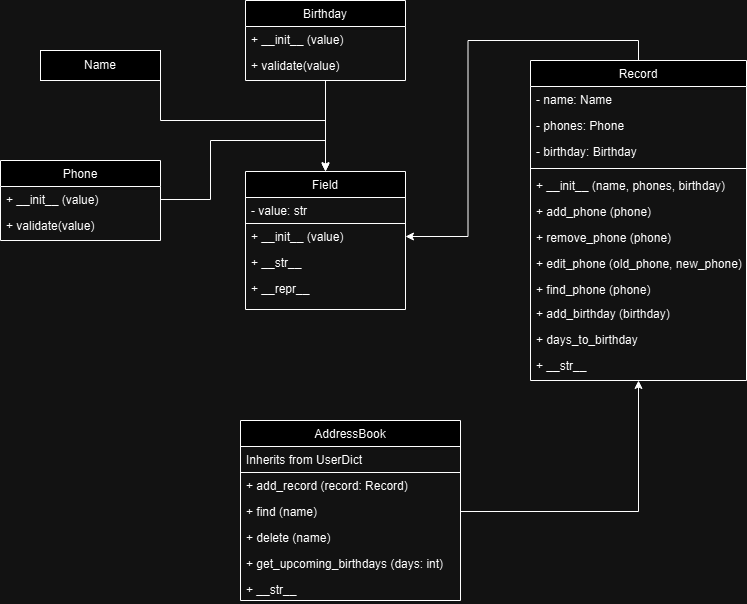

The diagram above was exported from draw.io. Its source (the exported page's mxGraphModel, read from the mxfile embedded in the PNG):
<mxGraphModel dx="1964" dy="1191" grid="1" gridSize="10" guides="1" tooltips="1" connect="1" arrows="1" fold="1" page="1" pageScale="1" pageWidth="1169" pageHeight="827" math="0" shadow="0">
  <root>
    <mxCell id="WIyWlLk6GJQsqaUBKTNV-0" />
    <mxCell id="WIyWlLk6GJQsqaUBKTNV-1" parent="WIyWlLk6GJQsqaUBKTNV-0" />
    <mxCell id="zkfFHV4jXpPFQw0GAbJ--0" value="Field" style="swimlane;fontStyle=0;align=center;verticalAlign=top;childLayout=stackLayout;horizontal=1;startSize=26;horizontalStack=0;resizeParent=1;resizeLast=0;collapsible=1;marginBottom=0;rounded=0;shadow=0;strokeWidth=1;" parent="WIyWlLk6GJQsqaUBKTNV-1" vertex="1">
      <mxGeometry x="425" y="221" width="160" height="138" as="geometry">
        <mxRectangle x="230" y="140" width="160" height="26" as="alternateBounds" />
      </mxGeometry>
    </mxCell>
    <mxCell id="zkfFHV4jXpPFQw0GAbJ--1" value="- value: str" style="text;align=left;verticalAlign=top;spacingLeft=4;spacingRight=4;overflow=hidden;rotatable=0;points=[[0,0.5],[1,0.5]];portConstraint=eastwest;strokeColor=default;" parent="zkfFHV4jXpPFQw0GAbJ--0" vertex="1">
      <mxGeometry y="26" width="160" height="26" as="geometry" />
    </mxCell>
    <mxCell id="zkfFHV4jXpPFQw0GAbJ--5" value="+ __init__ (value)" style="text;align=left;verticalAlign=top;spacingLeft=4;spacingRight=4;overflow=hidden;rotatable=0;points=[[0,0.5],[1,0.5]];portConstraint=eastwest;" parent="zkfFHV4jXpPFQw0GAbJ--0" vertex="1">
      <mxGeometry y="52" width="160" height="26" as="geometry" />
    </mxCell>
    <mxCell id="zkfFHV4jXpPFQw0GAbJ--2" value="+ __str__" style="text;align=left;verticalAlign=top;spacingLeft=4;spacingRight=4;overflow=hidden;rotatable=0;points=[[0,0.5],[1,0.5]];portConstraint=eastwest;rounded=0;shadow=0;html=0;" parent="zkfFHV4jXpPFQw0GAbJ--0" vertex="1">
      <mxGeometry y="78" width="160" height="26" as="geometry" />
    </mxCell>
    <mxCell id="zkfFHV4jXpPFQw0GAbJ--3" value="+ __repr__" style="text;align=left;verticalAlign=top;spacingLeft=4;spacingRight=4;overflow=hidden;rotatable=0;points=[[0,0.5],[1,0.5]];portConstraint=eastwest;rounded=0;shadow=0;html=0;" parent="zkfFHV4jXpPFQw0GAbJ--0" vertex="1">
      <mxGeometry y="104" width="160" height="26" as="geometry" />
    </mxCell>
    <mxCell id="zkfFHV4jXpPFQw0GAbJ--6" value="Phone" style="swimlane;fontStyle=0;align=center;verticalAlign=top;childLayout=stackLayout;horizontal=1;startSize=26;horizontalStack=0;resizeParent=1;resizeLast=0;collapsible=1;marginBottom=0;rounded=0;shadow=0;strokeWidth=1;" parent="WIyWlLk6GJQsqaUBKTNV-1" vertex="1">
      <mxGeometry x="180" y="210" width="160" height="80" as="geometry">
        <mxRectangle x="130" y="380" width="160" height="26" as="alternateBounds" />
      </mxGeometry>
    </mxCell>
    <mxCell id="zkfFHV4jXpPFQw0GAbJ--7" value="+ __init__ (value)" style="text;align=left;verticalAlign=top;spacingLeft=4;spacingRight=4;overflow=hidden;rotatable=0;points=[[0,0.5],[1,0.5]];portConstraint=eastwest;" parent="zkfFHV4jXpPFQw0GAbJ--6" vertex="1">
      <mxGeometry y="26" width="160" height="26" as="geometry" />
    </mxCell>
    <mxCell id="zkfFHV4jXpPFQw0GAbJ--8" value="+ validate(value)" style="text;align=left;verticalAlign=top;spacingLeft=4;spacingRight=4;overflow=hidden;rotatable=0;points=[[0,0.5],[1,0.5]];portConstraint=eastwest;rounded=0;shadow=0;html=0;" parent="zkfFHV4jXpPFQw0GAbJ--6" vertex="1">
      <mxGeometry y="52" width="160" height="26" as="geometry" />
    </mxCell>
    <mxCell id="zkfFHV4jXpPFQw0GAbJ--17" value="AddressBook" style="swimlane;fontStyle=0;align=center;verticalAlign=top;childLayout=stackLayout;horizontal=1;startSize=26;horizontalStack=0;resizeParent=1;resizeLast=0;collapsible=1;marginBottom=0;rounded=0;shadow=0;strokeWidth=1;" parent="WIyWlLk6GJQsqaUBKTNV-1" vertex="1">
      <mxGeometry x="420" y="470" width="220" height="180" as="geometry">
        <mxRectangle x="550" y="140" width="160" height="26" as="alternateBounds" />
      </mxGeometry>
    </mxCell>
    <mxCell id="IMfRmD5RXClH2gvMUFYm-24" value="Inherits from UserDict" style="text;align=left;verticalAlign=top;spacingLeft=4;spacingRight=4;overflow=hidden;rotatable=0;points=[[0,0.5],[1,0.5]];portConstraint=eastwest;strokeColor=default;" parent="zkfFHV4jXpPFQw0GAbJ--17" vertex="1">
      <mxGeometry y="26" width="220" height="26" as="geometry" />
    </mxCell>
    <mxCell id="zkfFHV4jXpPFQw0GAbJ--18" value="+ add_record (record: Record)" style="text;align=left;verticalAlign=top;spacingLeft=4;spacingRight=4;overflow=hidden;rotatable=0;points=[[0,0.5],[1,0.5]];portConstraint=eastwest;" parent="zkfFHV4jXpPFQw0GAbJ--17" vertex="1">
      <mxGeometry y="52" width="220" height="26" as="geometry" />
    </mxCell>
    <mxCell id="zkfFHV4jXpPFQw0GAbJ--19" value="+ find (name)" style="text;align=left;verticalAlign=top;spacingLeft=4;spacingRight=4;overflow=hidden;rotatable=0;points=[[0,0.5],[1,0.5]];portConstraint=eastwest;rounded=0;shadow=0;html=0;" parent="zkfFHV4jXpPFQw0GAbJ--17" vertex="1">
      <mxGeometry y="78" width="220" height="26" as="geometry" />
    </mxCell>
    <mxCell id="zkfFHV4jXpPFQw0GAbJ--20" value="+ delete (name)" style="text;align=left;verticalAlign=top;spacingLeft=4;spacingRight=4;overflow=hidden;rotatable=0;points=[[0,0.5],[1,0.5]];portConstraint=eastwest;rounded=0;shadow=0;html=0;" parent="zkfFHV4jXpPFQw0GAbJ--17" vertex="1">
      <mxGeometry y="104" width="220" height="26" as="geometry" />
    </mxCell>
    <mxCell id="zkfFHV4jXpPFQw0GAbJ--21" value="+ get_upcoming_birthdays (days: int)" style="text;align=left;verticalAlign=top;spacingLeft=4;spacingRight=4;overflow=hidden;rotatable=0;points=[[0,0.5],[1,0.5]];portConstraint=eastwest;rounded=0;shadow=0;html=0;" parent="zkfFHV4jXpPFQw0GAbJ--17" vertex="1">
      <mxGeometry y="130" width="220" height="26" as="geometry" />
    </mxCell>
    <mxCell id="zkfFHV4jXpPFQw0GAbJ--22" value="+ __str__" style="text;align=left;verticalAlign=top;spacingLeft=4;spacingRight=4;overflow=hidden;rotatable=0;points=[[0,0.5],[1,0.5]];portConstraint=eastwest;rounded=0;shadow=0;html=0;" parent="zkfFHV4jXpPFQw0GAbJ--17" vertex="1">
      <mxGeometry y="156" width="220" height="24" as="geometry" />
    </mxCell>
    <mxCell id="IMfRmD5RXClH2gvMUFYm-30" style="edgeStyle=orthogonalEdgeStyle;rounded=0;orthogonalLoop=1;jettySize=auto;html=1;exitX=1;exitY=0.5;exitDx=0;exitDy=0;entryX=0.5;entryY=0;entryDx=0;entryDy=0;" parent="WIyWlLk6GJQsqaUBKTNV-1" source="IMfRmD5RXClH2gvMUFYm-1" target="zkfFHV4jXpPFQw0GAbJ--0" edge="1">
      <mxGeometry relative="1" as="geometry">
        <Array as="points">
          <mxPoint x="340" y="170" />
          <mxPoint x="505" y="170" />
        </Array>
      </mxGeometry>
    </mxCell>
    <mxCell id="IMfRmD5RXClH2gvMUFYm-1" value="Name" style="rounded=0;whiteSpace=wrap;html=1;" parent="WIyWlLk6GJQsqaUBKTNV-1" vertex="1">
      <mxGeometry x="220" y="100" width="120" height="30" as="geometry" />
    </mxCell>
    <mxCell id="IMfRmD5RXClH2gvMUFYm-28" style="edgeStyle=orthogonalEdgeStyle;rounded=0;orthogonalLoop=1;jettySize=auto;html=1;exitX=0.5;exitY=1;exitDx=0;exitDy=0;" parent="WIyWlLk6GJQsqaUBKTNV-1" source="IMfRmD5RXClH2gvMUFYm-2" target="zkfFHV4jXpPFQw0GAbJ--0" edge="1">
      <mxGeometry relative="1" as="geometry" />
    </mxCell>
    <mxCell id="IMfRmD5RXClH2gvMUFYm-2" value="Birthday" style="swimlane;fontStyle=0;align=center;verticalAlign=top;childLayout=stackLayout;horizontal=1;startSize=26;horizontalStack=0;resizeParent=1;resizeLast=0;collapsible=1;marginBottom=0;rounded=0;shadow=0;strokeWidth=1;" parent="WIyWlLk6GJQsqaUBKTNV-1" vertex="1">
      <mxGeometry x="425" y="50" width="160" height="80" as="geometry">
        <mxRectangle x="130" y="380" width="160" height="26" as="alternateBounds" />
      </mxGeometry>
    </mxCell>
    <mxCell id="IMfRmD5RXClH2gvMUFYm-3" value="+ __init__ (value)" style="text;align=left;verticalAlign=top;spacingLeft=4;spacingRight=4;overflow=hidden;rotatable=0;points=[[0,0.5],[1,0.5]];portConstraint=eastwest;" parent="IMfRmD5RXClH2gvMUFYm-2" vertex="1">
      <mxGeometry y="26" width="160" height="26" as="geometry" />
    </mxCell>
    <mxCell id="IMfRmD5RXClH2gvMUFYm-4" value="+ validate(value)" style="text;align=left;verticalAlign=top;spacingLeft=4;spacingRight=4;overflow=hidden;rotatable=0;points=[[0,0.5],[1,0.5]];portConstraint=eastwest;rounded=0;shadow=0;html=0;" parent="IMfRmD5RXClH2gvMUFYm-2" vertex="1">
      <mxGeometry y="52" width="160" height="26" as="geometry" />
    </mxCell>
    <mxCell id="IMfRmD5RXClH2gvMUFYm-34" style="edgeStyle=orthogonalEdgeStyle;rounded=0;orthogonalLoop=1;jettySize=auto;html=1;exitX=0.5;exitY=0;exitDx=0;exitDy=0;" parent="WIyWlLk6GJQsqaUBKTNV-1" source="IMfRmD5RXClH2gvMUFYm-5" target="zkfFHV4jXpPFQw0GAbJ--5" edge="1">
      <mxGeometry relative="1" as="geometry" />
    </mxCell>
    <mxCell id="IMfRmD5RXClH2gvMUFYm-5" value="Record" style="swimlane;fontStyle=0;align=center;verticalAlign=top;childLayout=stackLayout;horizontal=1;startSize=26;horizontalStack=0;resizeParent=1;resizeLast=0;collapsible=1;marginBottom=0;rounded=0;shadow=0;strokeWidth=1;" parent="WIyWlLk6GJQsqaUBKTNV-1" vertex="1">
      <mxGeometry x="710" y="110" width="216" height="320" as="geometry">
        <mxRectangle x="550" y="140" width="160" height="26" as="alternateBounds" />
      </mxGeometry>
    </mxCell>
    <mxCell id="IMfRmD5RXClH2gvMUFYm-8" value="- name: Name" style="text;align=left;verticalAlign=top;spacingLeft=4;spacingRight=4;overflow=hidden;rotatable=0;points=[[0,0.5],[1,0.5]];portConstraint=eastwest;rounded=0;shadow=0;html=0;" parent="IMfRmD5RXClH2gvMUFYm-5" vertex="1">
      <mxGeometry y="26" width="216" height="26" as="geometry" />
    </mxCell>
    <mxCell id="IMfRmD5RXClH2gvMUFYm-9" value="- phones: Phone" style="text;align=left;verticalAlign=top;spacingLeft=4;spacingRight=4;overflow=hidden;rotatable=0;points=[[0,0.5],[1,0.5]];portConstraint=eastwest;rounded=0;shadow=0;html=0;" parent="IMfRmD5RXClH2gvMUFYm-5" vertex="1">
      <mxGeometry y="52" width="216" height="26" as="geometry" />
    </mxCell>
    <mxCell id="IMfRmD5RXClH2gvMUFYm-10" value="- birthday: Birthday" style="text;align=left;verticalAlign=top;spacingLeft=4;spacingRight=4;overflow=hidden;rotatable=0;points=[[0,0.5],[1,0.5]];portConstraint=eastwest;rounded=0;shadow=0;html=0;" parent="IMfRmD5RXClH2gvMUFYm-5" vertex="1">
      <mxGeometry y="78" width="216" height="26" as="geometry" />
    </mxCell>
    <mxCell id="IMfRmD5RXClH2gvMUFYm-11" value="" style="line;html=1;strokeWidth=1;align=left;verticalAlign=middle;spacingTop=-1;spacingLeft=3;spacingRight=3;rotatable=0;labelPosition=right;points=[];portConstraint=eastwest;" parent="IMfRmD5RXClH2gvMUFYm-5" vertex="1">
      <mxGeometry y="104" width="216" height="8" as="geometry" />
    </mxCell>
    <mxCell id="IMfRmD5RXClH2gvMUFYm-17" value="+ __init__ (name, phones, birthday)" style="text;align=left;verticalAlign=top;spacingLeft=4;spacingRight=4;overflow=hidden;rotatable=0;points=[[0,0.5],[1,0.5]];portConstraint=eastwest;" parent="IMfRmD5RXClH2gvMUFYm-5" vertex="1">
      <mxGeometry y="112" width="216" height="26" as="geometry" />
    </mxCell>
    <mxCell id="IMfRmD5RXClH2gvMUFYm-12" value="+ add_phone (phone)" style="text;align=left;verticalAlign=top;spacingLeft=4;spacingRight=4;overflow=hidden;rotatable=0;points=[[0,0.5],[1,0.5]];portConstraint=eastwest;" parent="IMfRmD5RXClH2gvMUFYm-5" vertex="1">
      <mxGeometry y="138" width="216" height="26" as="geometry" />
    </mxCell>
    <mxCell id="IMfRmD5RXClH2gvMUFYm-13" value="+ remove_phone (phone)" style="text;align=left;verticalAlign=top;spacingLeft=4;spacingRight=4;overflow=hidden;rotatable=0;points=[[0,0.5],[1,0.5]];portConstraint=eastwest;" parent="IMfRmD5RXClH2gvMUFYm-5" vertex="1">
      <mxGeometry y="164" width="216" height="26" as="geometry" />
    </mxCell>
    <mxCell id="IMfRmD5RXClH2gvMUFYm-15" value="+ edit_phone (old_phone, new_phone)" style="text;align=left;verticalAlign=top;spacingLeft=4;spacingRight=4;overflow=hidden;rotatable=0;points=[[0,0.5],[1,0.5]];portConstraint=eastwest;" parent="IMfRmD5RXClH2gvMUFYm-5" vertex="1">
      <mxGeometry y="190" width="216" height="26" as="geometry" />
    </mxCell>
    <mxCell id="IMfRmD5RXClH2gvMUFYm-16" value="+ find_phone (phone)" style="text;align=left;verticalAlign=top;spacingLeft=4;spacingRight=4;overflow=hidden;rotatable=0;points=[[0,0.5],[1,0.5]];portConstraint=eastwest;" parent="IMfRmD5RXClH2gvMUFYm-5" vertex="1">
      <mxGeometry y="216" width="216" height="24" as="geometry" />
    </mxCell>
    <mxCell id="IMfRmD5RXClH2gvMUFYm-18" value="+ add_birthday (birthday)" style="text;align=left;verticalAlign=top;spacingLeft=4;spacingRight=4;overflow=hidden;rotatable=0;points=[[0,0.5],[1,0.5]];portConstraint=eastwest;" parent="IMfRmD5RXClH2gvMUFYm-5" vertex="1">
      <mxGeometry y="240" width="216" height="26" as="geometry" />
    </mxCell>
    <mxCell id="IMfRmD5RXClH2gvMUFYm-19" value="+ days_to_birthday" style="text;align=left;verticalAlign=top;spacingLeft=4;spacingRight=4;overflow=hidden;rotatable=0;points=[[0,0.5],[1,0.5]];portConstraint=eastwest;" parent="IMfRmD5RXClH2gvMUFYm-5" vertex="1">
      <mxGeometry y="266" width="216" height="26" as="geometry" />
    </mxCell>
    <mxCell id="IMfRmD5RXClH2gvMUFYm-20" value="+ __str__" style="text;align=left;verticalAlign=top;spacingLeft=4;spacingRight=4;overflow=hidden;rotatable=0;points=[[0,0.5],[1,0.5]];portConstraint=eastwest;" parent="IMfRmD5RXClH2gvMUFYm-5" vertex="1">
      <mxGeometry y="292" width="216" height="26" as="geometry" />
    </mxCell>
    <mxCell id="IMfRmD5RXClH2gvMUFYm-29" style="edgeStyle=orthogonalEdgeStyle;rounded=0;orthogonalLoop=1;jettySize=auto;html=1;exitX=1;exitY=0.5;exitDx=0;exitDy=0;" parent="WIyWlLk6GJQsqaUBKTNV-1" source="zkfFHV4jXpPFQw0GAbJ--7" edge="1">
      <mxGeometry relative="1" as="geometry">
        <mxPoint x="505" y="220" as="targetPoint" />
        <Array as="points">
          <mxPoint x="390" y="249" />
          <mxPoint x="390" y="190" />
          <mxPoint x="505" y="190" />
        </Array>
      </mxGeometry>
    </mxCell>
    <mxCell id="IMfRmD5RXClH2gvMUFYm-33" style="edgeStyle=orthogonalEdgeStyle;rounded=0;orthogonalLoop=1;jettySize=auto;html=1;exitX=1;exitY=0.5;exitDx=0;exitDy=0;entryX=0.5;entryY=1;entryDx=0;entryDy=0;" parent="WIyWlLk6GJQsqaUBKTNV-1" source="zkfFHV4jXpPFQw0GAbJ--19" target="IMfRmD5RXClH2gvMUFYm-5" edge="1">
      <mxGeometry relative="1" as="geometry" />
    </mxCell>
  </root>
</mxGraphModel>